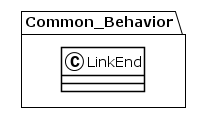

The diagram above was rendered by PlantUML. Its source (embedded in the PNG):
@startuml
!theme plain
package Common_Behavior {
class LinkEnd {
}
}
@enduml